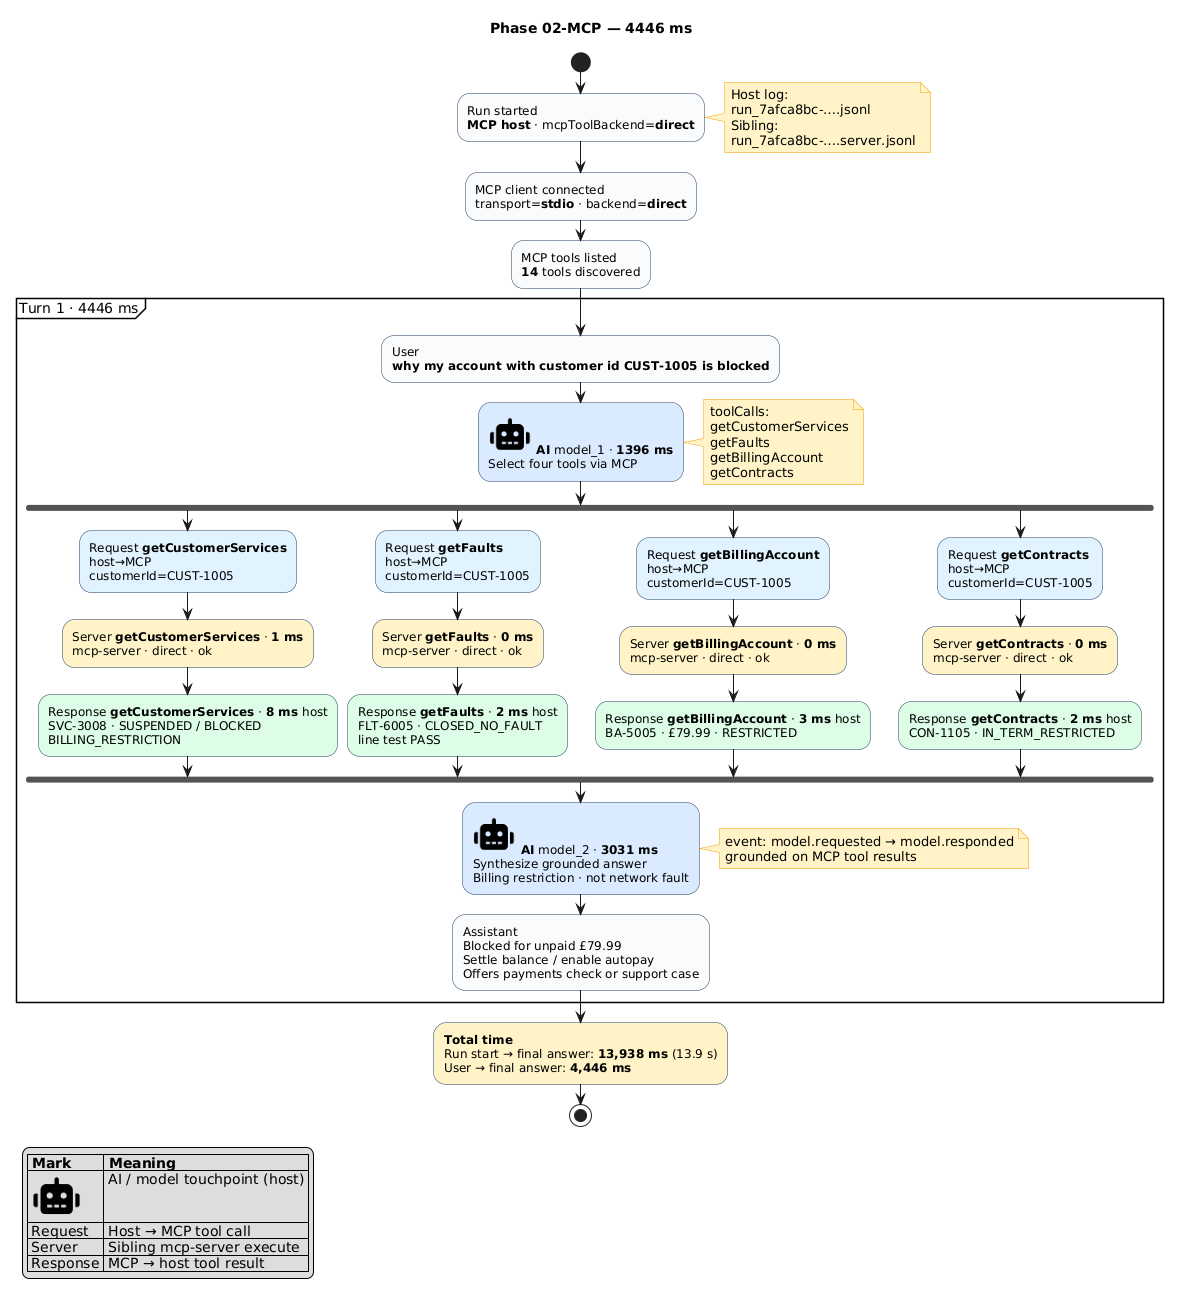

The diagram above was rendered by PlantUML. Its source (embedded in the PNG):
@startuml
title Phase 02-MCP — 4446 ms
skinparam shadowing false
skinparam activity {
  BackgroundColor #F8FAFC
  BorderColor #1E3A5F
  DiamondBackgroundColor #F8FAFC
  DiamondBorderColor #1E3A5F
}
skinparam NoteBackgroundColor #FEF3C7
skinparam NoteBorderColor #F59E0B

!include <tupadr3/font-awesome-5/robot>

legend left
  |= Mark |= Meaning |
  | <$robot> | AI / model touchpoint (host) |
  | Request | Host → MCP tool call |
  | Server | Sibling mcp-server execute |
  | Response | MCP → host tool result |
endlegend

start

:Run started\n**MCP host** · mcpToolBackend=**direct**;
note right
  Host log:
  run_7afca8bc-….jsonl
  Sibling:
  run_7afca8bc-….server.jsonl
end note

:MCP client connected\ntransport=**stdio** · backend=**direct**;
:MCP tools listed\n**14** tools discovered;

partition "Turn 1 · 4446 ms" {
  :User\n**why my account with customer id CUST-1005 is blocked**;

  :<$robot> **AI** model_1 · **1396 ms**\nSelect four tools via MCP; <<#DBEAFE>>
  note right
    toolCalls:
    getCustomerServices
    getFaults
    getBillingAccount
    getContracts
  end note

  fork
    :Request **getCustomerServices**\nhost→MCP\ncustomerId=CUST-1005; <<#E0F2FE>>
    :Server **getCustomerServices** · **1 ms**\nmcp-server · direct · ok; <<#FEF3C7>>
    :Response **getCustomerServices** · **8 ms** host\nSVC-3008 · SUSPENDED / BLOCKED\nBILLING_RESTRICTION; <<#DCFCE7>>
  fork again
    :Request **getFaults**\nhost→MCP\ncustomerId=CUST-1005; <<#E0F2FE>>
    :Server **getFaults** · **0 ms**\nmcp-server · direct · ok; <<#FEF3C7>>
    :Response **getFaults** · **2 ms** host\nFLT-6005 · CLOSED_NO_FAULT\nline test PASS; <<#DCFCE7>>
  fork again
    :Request **getBillingAccount**\nhost→MCP\ncustomerId=CUST-1005; <<#E0F2FE>>
    :Server **getBillingAccount** · **0 ms**\nmcp-server · direct · ok; <<#FEF3C7>>
    :Response **getBillingAccount** · **3 ms** host\nBA-5005 · £79.99 · RESTRICTED; <<#DCFCE7>>
  fork again
    :Request **getContracts**\nhost→MCP\ncustomerId=CUST-1005; <<#E0F2FE>>
    :Server **getContracts** · **0 ms**\nmcp-server · direct · ok; <<#FEF3C7>>
    :Response **getContracts** · **2 ms** host\nCON-1105 · IN_TERM_RESTRICTED; <<#DCFCE7>>
  end fork

  :<$robot> **AI** model_2 · **3031 ms**\nSynthesize grounded answer\nBilling restriction · not network fault; <<#DBEAFE>>
  note right
    event: model.requested → model.responded
    grounded on MCP tool results
  end note

  :Assistant\nBlocked for unpaid £79.99\nSettle balance / enable autopay\nOffers payments check or support case;
}

:**Total time**\nRun start → final answer: **13,938 ms** (13.9 s)\nUser → final answer: **4,446 ms**; <<#FEF3C7>>

stop
@enduml